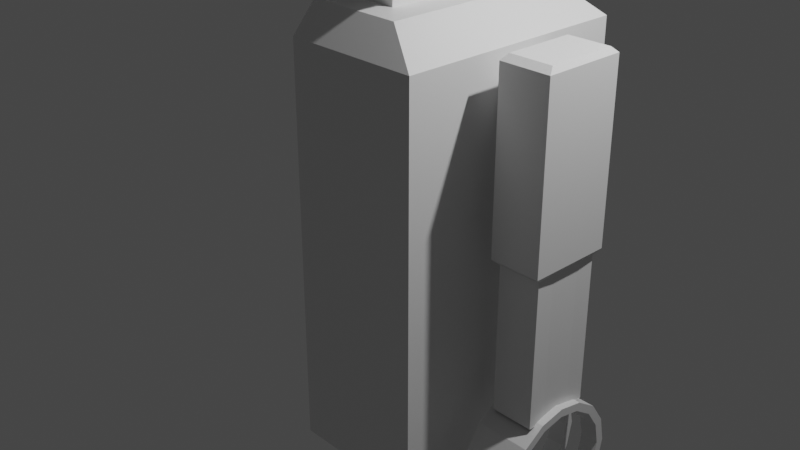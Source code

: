 # Source: Robot1_Eyes_Ears.blend  (saved by Blender 3.0.42; exported with 4.5.12 LTS)
import bpy
from mathutils import Matrix  # noqa: F401  (used for matrix-valued properties, if any)

bpy.ops.wm.read_factory_settings(use_empty=True)
scene = bpy.context.scene
scene.name = 'Scene'

# ---- collections
col_collection = bpy.data.collections.new('Collection'); scene.collection.children.link(col_collection)

# ---- materials (node trees are filled in below, after node groups)
mat_material = bpy.data.materials.new('Material')
mat_material.alpha_threshold = 0.0
mat_material.use_transparent_shadow = False
mat_material.line_color = (0.0, 0.0, 0.0, 1.0)

# ---- material node trees
mat_material.use_nodes = True; mat_material.node_tree.nodes.clear()
_N = mat_material.node_tree.nodes; _L = mat_material.node_tree.links
n0 = _N.new('ShaderNodeOutputMaterial'); n0.name = 'Material Output'; n0.location = (300, 300)
n1 = _N.new('ShaderNodeBsdfPrincipled'); n1.name = 'Principled BSDF'; n1.location = (10, 300)
n1.distribution = 'GGX'
n1.subsurface_method = 'RANDOM_WALK_SKIN'
n1.inputs[2].default_value = 0.4
n1.inputs[3].default_value = 1.45
n1.inputs[27].default_value = (0.0, 0.0, 0.0, 1.0)
n1.inputs[28].default_value = 1.0
_L.new(n1.outputs[0], n0.inputs[0])
n0.is_active_output = True

# ---- world
world_world = bpy.data.worlds.new('World'); scene.world = world_world
world_world.use_nodes = True; world_world.node_tree.nodes.clear()
_N = world_world.node_tree.nodes; _L = world_world.node_tree.links
n0 = _N.new('ShaderNodeOutputWorld'); n0.name = 'World Output'; n0.location = (300, 300)
n1 = _N.new('ShaderNodeBackground'); n1.name = 'Background'; n1.location = (10, 300)
n1.inputs[0].default_value = (0.05088, 0.05088, 0.05088, 1.0)
_L.new(n1.outputs[0], n0.inputs[0])
n0.is_active_output = True
world_world.color = (0.05088, 0.05088, 0.05088)
world_world.use_sun_shadow = False
world_world.sun_shadow_jitter_overblur = 0.0

# ---- cameras
cam_camera = bpy.data.cameras.new('Camera')
cam_camera.clip_end = 100.0
cam_camera.ortho_scale = 7.314

# ---- lights
light_light = bpy.data.lights.new('Light', 'POINT')
light_light.transmission_factor = 0.0
light_light.energy = 1000.0
light_light.shadow_soft_size = 0.1
light_light.shadow_maximum_resolution = 0.006
light_light.use_absolute_resolution = True

# ---- meshes
me_cube = bpy.data.meshes.new('Cube')
me_cube.from_pydata([(1.442, -1.0, -1.991), (1.0, 1.0, -1.991), (1.0, -1.249, 1.0), (1.0, -1.249, -1.0), (1.0, 1.238, -1.0), (1.0, 1.238, 1.0), (1.442, 1.0, 1.0), (1.442, 1.0, -1.0), (1.442, -1.0, 1.0), (1.442, -1.0, -1.0), (1.442, -1.249, 1.0), (1.442, -1.249, -1.0), (1.442, 1.238, 1.0), (1.442, 1.238, -1.0), (1.0, -1.249, 2.162), (1.0, 1.238, 2.162), (1.442, 1.0, 2.162), (1.442, -1.0, 2.162), (1.442, -1.249, 2.162), (1.442, 1.238, 2.162), (1.0, -1.0, -1.991), (1.442, 1.0, -1.991), (1.0, -1.249, -1.991), (1.0, 1.238, -1.991), (1.442, -1.249, -1.991), (1.442, 1.238, -1.991), (1.0, -1.249, 1.452), (1.0, -1.249, 1.839), (1.0, 1.238, 1.452), (1.0, 1.238, 1.839), (1.442, -1.249, 1.839), (1.442, -1.249, 1.452), (1.442, -1.0, 1.452), (1.442, -1.0, 1.839), (1.442, 1.0, 1.839), (1.442, 1.0, 1.452), (1.442, 1.238, 1.452), (1.442, 1.238, 1.839), (1.442, 0.6, 1.0), (1.442, 0.2, 1.0), (1.442, -0.2, 1.0), (1.442, -0.6, 1.0), (1.442, -0.6, -1.0), (1.442, -0.2, -1.0), (1.442, 0.2, -1.0), (1.442, 0.6, -1.0), (1.442, 0.6409, 2.162), (1.442, 0.2, 2.162), (1.442, -0.2, 2.162), (1.442, -0.7182, 2.162), (1.136, -0.7618, -1.991), (1.136, 0.7945, -1.991), (1.442, -0.6, -1.991), (1.442, -0.2, -1.991), (1.442, 0.2, -1.991), (1.442, 0.6, -1.991), (1.442, 0.6, 1.452), (1.442, 0.2, 1.399), (1.442, -0.2, 1.399), (1.442, -0.6, 1.452), (1.442, 0.6, 1.839), (1.442, 0.2, 1.885), (1.442, -0.2, 1.885), (1.442, -0.6, 1.839), (1.654, 0.2, 1.399), (1.654, -0.2, 1.399), (1.654, 0.2, 1.885), (1.654, -0.2, 1.885), (1.654, 0.2, 2.161), (1.654, -0.2, 2.161), (1.654, 0.2, 0.3426), (1.654, -0.2, 0.3426), (2.186, 0.2, 0.3426), (2.186, -0.2, 0.3426), (1.654, 0.4297, 1.452), (1.654, 0.4297, 1.839), (2.186, 0.4297, 1.452), (2.186, 0.4297, 1.839), (1.654, 0.4297, 2.161), (2.186, 0.4297, 2.161), (1.654, 0.4297, 0.3426), (2.186, 0.4297, 0.3426), (1.654, -0.4494, 1.452), (1.654, -0.4494, 1.839), (2.186, -0.4494, 1.452), (2.186, -0.4494, 1.839), (2.186, -0.4494, 2.161), (1.654, -0.4494, 2.161), (1.654, -0.4494, 0.3426), (2.186, -0.4494, 0.3426), (1.695, 0.1676, 2.218), (1.695, 0.3608, 2.218), (1.695, -0.1687, 2.218), (2.145, 0.1676, 2.218), (2.145, -0.1687, 2.218), (2.145, 0.3608, 2.218), (2.145, -0.3784, 2.218), (1.695, -0.3784, 2.218), (2.131, 0.167, 0.2783), (2.144, 0.3595, 0.2783), (1.696, 0.167, 0.2783), (1.696, -0.1681, 0.2783), (2.131, -0.1681, 0.2783), (1.696, 0.3595, 0.2783), (1.696, -0.377, 0.2783), (2.144, -0.377, 0.2783), (2.131, 0.167, -1.264), (2.144, 0.3595, -1.264), (1.696, 0.167, -1.264), (1.696, -0.1681, -1.264), (2.131, -0.1681, -1.264), (1.696, 0.3595, -1.264), (1.696, -0.377, -1.264), (2.144, -0.377, -1.264), (2.21, 0.7, -1.89), (2.21, 0.6467, -1.622), (2.21, 0.495, -1.395), (2.21, 0.2679, -1.243), (2.21, -3.06e-08, -1.19), (2.21, -0.2679, -1.243), (2.21, -0.495, -1.395), (2.21, -0.6467, -1.622), (2.21, -0.7, -1.89), (2.21, -0.6467, -2.158), (2.21, -0.495, -2.385), (2.21, 0.495, -2.385), (2.21, 0.6467, -2.158), (1.635, 0.7, -1.89), (1.635, 0.6467, -1.622), (1.635, 0.495, -1.395), (1.635, 0.2679, -1.243), (1.635, -3.06e-08, -1.19), (1.635, -0.2679, -1.243), (1.635, -0.495, -1.395), (1.635, -0.6467, -1.622), (1.635, -0.7, -1.89), (1.635, -0.6467, -2.158), (1.635, -0.495, -2.385), (1.635, 0.495, -2.385), (1.635, 0.6467, -2.158), (1.635, 0.6125, -1.89), (1.635, 0.5659, -1.656), (1.635, 0.4331, -1.457), (1.635, 0.2344, -1.324), (1.635, -2.724e-08, -1.278), (1.635, -0.2344, -1.324), (1.635, -0.4331, -1.457), (1.635, -0.5659, -1.656), (1.635, -0.6125, -1.89), (1.635, -0.5659, -2.124), (1.635, -0.4331, -2.323), (1.635, 0.4331, -2.323), (1.635, 0.5659, -2.124), (2.21, 0.6125, -1.89), (2.21, 0.5659, -1.656), (2.21, 0.4331, -1.457), (2.21, 0.2344, -1.324), (2.21, -2.724e-08, -1.278), (2.21, -0.2344, -1.324), (2.21, -0.4331, -1.457), (2.21, -0.5659, -1.656), (2.21, -0.6125, -1.89), (2.21, -0.5659, -2.124), (2.21, -0.4331, -2.323), (2.21, 0.4331, -2.323), (2.21, 0.5659, -2.124), (2.018, -0.6467, -1.622), (1.826, -0.6467, -1.622), (1.826, -0.7, -1.89), (2.018, -0.7, -1.89), (2.018, 0.7, -1.89), (1.826, 0.7, -1.89), (1.826, 0.6467, -1.622), (2.018, 0.6467, -1.622), (2.018, 0.6467, -2.158), (1.826, 0.6467, -2.158), (1.826, -0.6467, -2.158), (2.018, -0.6467, -2.158), (1.826, 0.495, -1.395), (2.018, 0.495, -1.395), (1.826, -0.495, -2.385), (2.018, -0.495, -2.385), (1.826, 0.2679, -1.243), (2.018, 0.2679, -1.243), (1.826, -3.06e-08, -1.19), (2.018, -3.06e-08, -1.19), (1.826, -0.2679, -1.243), (2.018, -0.2679, -1.243), (1.826, -0.495, -1.395), (2.018, -0.495, -1.395), (1.826, 0.495, -2.385), (2.018, 0.495, -2.385), (1.826, -0.4331, -1.457), (2.018, -0.4331, -1.457), (1.826, -0.2344, -1.324), (2.018, -0.2344, -1.324), (1.826, -2.724e-08, -1.278), (2.018, -2.724e-08, -1.278), (1.826, 0.2344, -1.324), (2.018, 0.2344, -1.324), (1.826, 0.4331, -1.457), (2.018, 0.4331, -1.457), (1.826, 0.5659, -1.656), (2.018, 0.5659, -1.656), (1.826, 0.6125, -1.89), (2.018, 0.6125, -1.89), (1.826, 0.5659, -2.124), (2.018, 0.5659, -2.124), (1.826, 0.4331, -2.323), (2.018, 0.4331, -2.323), (1.826, -0.4331, -2.323), (2.018, -0.4331, -2.323), (1.826, -0.5659, -2.124), (2.018, -0.5659, -2.124), (1.826, -0.6125, -1.89), (2.018, -0.6125, -1.89), (1.826, -0.5659, -1.656), (2.018, -0.5659, -1.656), (0.4033, -0.7618, -4.733), (0.4033, -0.7618, -1.991), (0.4033, 0.7945, -4.733), (0.4033, 0.7945, -1.991), (1.136, -0.7618, -4.733), (1.136, 0.7945, -4.733), (0.3333, -1.249, 1.0), (0.3333, -1.249, -1.0), (0.3333, 1.238, -1.0), (0.3333, 1.238, 1.0), (0.3333, -1.249, 2.162), (0.3333, 1.238, 2.162), (0.3333, 1.0, -1.991), (0.3333, -1.0, -1.991), (0.3333, -1.249, -1.991), (0.3333, 1.238, -1.991), (0.3333, 1.238, 1.452), (0.3333, 1.238, 1.839), (0.3333, -1.249, 1.452), (0.3333, -1.249, 1.839), (0.4033, 0.201, -4.733), (0.4033, -0.1994, -4.733), (0.4033, -0.1994, -1.991), (0.4033, 0.201, -1.991), (1.136, -0.1994, -4.733), (1.136, 0.201, -4.733), (1.136, 0.201, -1.991), (1.136, -0.1994, -1.991), (0.3565, -0.1994, -4.733), (0.3565, 0.201, -4.733), (0.3565, -0.7618, -4.733), (0.2838, -0.7618, -4.811), (0.2838, 0.7945, -4.811), (0.2838, -0.1994, -4.811), (0.2838, 0.201, -4.811), (0.2838, -0.7618, -5.546), (0.3565, -1.515, -4.733), (1.24, -1.515, -4.733), (0.3565, -0.1994, -5.619), (0.2838, -0.1994, -5.546), (1.24, -1.655, -4.811), (0.3565, -1.655, -4.811), (0.3565, -1.909, -5.546), (1.24, -1.909, -5.546), (1.24, 1.023, -4.811), (0.3565, 1.023, -4.811), (1.24, 1.288, -5.546), (0.3565, 1.288, -5.546), (1.24, 0.7945, -5.619), (1.24, 1.025, -5.619), (1.24, -0.7618, -5.619), (1.24, -1.515, -5.619), (1.0, 1.0, 2.452), (0.3565, -0.7618, -5.619), (0.3565, 0.7945, -5.619), (1.24, 0.201, -5.619), (0.3565, 0.201, -5.619), (1.24, -0.1994, -5.619), (0.3565, -1.515, -5.619), (0.3565, -1.654, -5.619), (1.24, -1.654, -5.619), (0.3565, 1.025, -5.619), (1.24, 0.201, -4.733), (1.24, 0.7945, -4.733), (1.24, -0.7618, -4.733), (1.24, -0.1994, -4.733), (0.3565, 0.7945, -4.733), (1.307, -0.7618, -4.811), (1.307, 0.7945, -5.546), (1.307, 1.288, -5.546), (1.307, 0.201, -4.811), (1.307, 0.7945, -4.811), (1.307, -0.7618, -5.546), (1.307, -1.515, -5.546), (1.307, -0.1994, -4.811), (1.307, 0.201, -5.546), (1.307, -0.1994, -5.546), (1.307, -1.515, -4.811), (1.307, -1.655, -4.811), (1.307, -1.909, -5.546), (1.307, 1.023, -4.811), (1.0, -1.0, 2.452), (1.0, 0.2, 2.452), (0.2838, -1.515, -5.546), (0.2838, 0.7945, -5.546), (0.2838, 0.201, -5.546), (0.2838, -1.515, -4.811), (0.2838, -1.909, -5.546), (0.2838, -1.655, -4.811), (0.2838, 1.023, -4.811), (0.2838, 1.288, -5.546), (1.307, 1.024, -5.546), (1.307, -1.654, -5.546), (1.0, 0.6409, 2.452), (0.2838, 1.024, -5.546), (0.2838, -1.654, -5.546), (1.0, -0.7182, 2.452), (1.0, -0.2, 2.452), (0.0, -0.6809, -1.991), (0.0, -1.249, 1.0), (0.0, -1.249, -1.0), (0.0, 1.238, -1.0), (0.0, 1.238, 1.0), (0.0, -1.249, 2.162), (0.0, 1.238, 2.162), (0.0, 1.0, -1.991), (0.0, -1.0, -1.991), (0.0, -1.249, -1.991), (0.0, 1.238, -1.991), (0.0, 1.238, 1.452), (0.0, 1.238, 1.839), (0.0, -1.249, 1.452), (0.0, -1.249, 1.839), (0.0, 0.6972, -1.991), (0.0, 0.2005, -1.991), (0.0, -0.1997, -1.991), (0.3333, -1.0, 2.452), (0.3333, 1.0, 2.452), (0.3333, 0.6409, 2.452), (0.3333, -0.7182, 2.452), (0.0, -1.0, 2.452), (0.0, 1.0, 2.452), (0.0, 0.6409, 2.452), (0.0, -0.7182, 2.452), (0.6819, 1.238, 2.162), (0.6819, -1.249, 2.162), (0.6819, 0.6409, 2.452), (0.6819, 0.2, 2.452), (0.6819, -0.2, 2.452), (0.6819, -0.7182, 2.452), (0.6819, -1.0, 2.452), (0.6819, 1.0, 2.452), (2.186, -0.2, 1.452), (2.186, 0.2, 1.452), (2.186, -0.2, 1.839), (2.186, 0.2, 1.839), (1.672, -0.2, 2.161), (1.672, 0.2, 2.161), (2.186, -0.2, 2.161), (2.186, 0.2, 2.161), (2.144, -0.1681, -1.264), (1.714, -0.1681, -1.264), (1.714, 0.167, -1.264), (2.144, 0.167, -1.264), (0.3333, 0.6409, 2.452), (0.3333, -0.7182, 2.452), (0.0, 0.6409, 2.875), (0.3333, 0.6409, 2.875), (0.0, -0.7182, 2.875), (0.3333, -0.7182, 2.875), (0.6819, 0.6409, 2.875), (0.6819, -0.7182, 2.875), (0.6819, 0.2, 2.875), (0.6819, -0.2, 2.875), (0.0, 0.2, 2.875), (0.0, -0.2, 2.875), (0.0, 0.9021, 2.875), (0.3333, 0.9021, 2.875), (0.0, -0.901, 2.875), (0.3333, -0.901, 2.875), (0.9953, 0.9021, 2.875), (0.9953, -0.901, 2.875), (0.9953, 0.2, 2.875), (0.9953, -0.2, 2.875), (0.0, 0.2, 2.875), (0.0, -0.2, 2.875), (-3.35e-08, 0.9021, 3.169), (0.3333, 0.9021, 3.169), (-3.35e-08, -0.901, 3.169), (0.5162, -0.901, 3.169), (0.9953, 0.9021, 3.169), (0.9953, -0.901, 3.169), (0.9953, 0.2, 3.169), (0.9953, -0.2, 3.169), (0.3333, 0.9021, 3.717), (-6.643e-08, 0.9021, 3.717), (-3.35e-08, 0.2, 3.169), (-3.35e-08, -0.2, 3.169), (-5.428e-08, 0.9021, 3.515), (0.3333, 0.9021, 3.515), (-5.428e-08, -0.901, 3.515), (0.5162, -0.901, 3.515), (0.9953, 0.9021, 3.515), (0.9953, -0.901, 3.515), (0.9953, 0.2, 3.515), (0.9953, -0.2, 3.515), (0.3333, 0.9021, 4.54), (-1.158e-07, 0.9021, 4.54), (-5.428e-08, 0.2, 3.515), (-5.428e-08, -0.2, 3.515), (-6.643e-08, -0.901, 3.717), (0.268, -0.901, 3.717), (0.9953, 0.9021, 3.717), (0.9953, -0.901, 3.717), (0.9953, 0.2, 3.717), (0.9953, -0.2, 3.717), (0.3333, 0.9021, 5.076), (-1.158e-07, 0.9021, 5.076), (-6.643e-08, 0.2, 3.717), (-6.643e-08, -0.2, 3.717), (-1.158e-07, -0.901, 4.54), (0.9953, 0.9021, 4.54), (0.9953, -0.901, 4.54), (0.9953, 0.2, 4.54), (0.9953, -0.2, 4.54), (0.5162, -0.9729, 3.169), (-3.35e-08, -0.9729, 3.169), (-1.158e-07, 0.2, 4.54), (-1.158e-07, -0.2, 4.54), (-1.158e-07, -0.901, 5.076), (0.268, -0.901, 5.076), (0.9953, 0.9021, 5.076), (0.9953, -0.901, 5.076), (0.9953, 0.2, 5.076), (0.9953, -0.2, 5.076), (0.3333, 0.2, 5.076), (0.3333, -0.2, 5.076), (-1.158e-07, 0.2, 5.076), (-1.158e-07, -0.2, 5.076), (-5.428e-08, -0.9729, 3.515), (0.5162, -0.9729, 3.515), (-6.643e-08, -1.214, 3.717), (1.09, 0.4915, 4.17), (1.09, 0.4542, 4.358), (1.09, 0.348, 4.516), (1.09, 0.1891, 4.623), (1.09, 0.001542, 4.66), (1.09, -0.186, 4.623), (1.09, -0.3449, 4.516), (1.09, -0.4512, 4.358), (1.09, -0.4885, 4.17), (1.09, -0.4512, 3.982), (1.09, -0.3449, 3.824), (1.09, -0.186, 3.717), (1.09, 0.001542, 3.68), (1.09, 0.1891, 3.717), (1.09, 0.348, 3.824), (1.09, 0.4542, 3.982), (0.57, -0.9628, 4.73), (0.4667, -0.9628, 4.709), (0.3791, -0.9628, 4.651), (0.3206, -0.9628, 4.563), (0.3, -0.9628, 4.46), (0.3206, -0.9628, 4.357), (0.3791, -0.9628, 4.269), (0.4667, -0.9628, 4.211), (0.57, -0.9628, 4.19), (0.6733, -0.9628, 4.211), (0.7609, -0.9628, 4.269), (0.8194, -0.9628, 4.357), (0.84, -0.9628, 4.46), (0.8194, -0.9628, 4.563), (0.7609, -0.9628, 4.651), (0.6733, -0.9628, 4.709), (1.262, 0.3853, 4.17), (1.262, 0.3561, 4.317), (1.262, 0.2729, 4.441), (1.262, 0.1484, 4.525), (1.262, 0.001542, 4.554), (1.262, -0.1453, 4.525), (1.262, -0.2698, 4.441), (1.262, -0.353, 4.317), (1.262, -0.3822, 4.17), (1.262, -0.353, 4.023), (1.262, -0.2698, 3.899), (1.262, -0.1453, 3.815), (1.262, 0.001542, 3.786), (1.262, 0.1484, 3.815), (1.262, 0.2729, 3.899), (1.262, 0.3561, 4.023), (1.262, 0.1934, 4.371), (1.262, 0.001542, 4.39), (1.262, -0.1903, 4.371), (1.262, 0.2092, 4.17), (1.262, 0.001542, 4.17), (1.262, -0.2061, 4.17), (1.262, 0.1934, 3.969), (1.262, 0.001542, 3.95), (1.262, -0.1903, 3.969), (1.09, 0.2584, 3.925), (1.09, 0.2828, 4.17), (1.09, 0.2584, 4.415), (1.09, 0.001542, 3.905), (1.09, 0.001542, 4.17), (1.09, 0.001542, 4.435), (1.09, -0.2554, 3.925), (1.09, -0.2797, 4.17), (1.09, -0.2554, 4.415), (0.57, -0.9001, 4.73), (0.4667, -0.9001, 4.709), (0.3791, -0.9001, 4.651), (0.3206, -0.9001, 4.563), (0.3, -0.9001, 4.46), (0.3206, -0.9001, 4.357), (0.3791, -0.9001, 4.269), (0.4667, -0.9001, 4.211), (0.57, -0.9001, 4.19), (0.6733, -0.9001, 4.211), (0.7609, -0.9001, 4.269), (0.8194, -0.9001, 4.357), (0.84, -0.9001, 4.46), (0.8194, -0.9001, 4.563), (0.7609, -0.9001, 4.651), (0.6733, -0.9001, 4.709), (0.4284, -0.9628, 4.595), (0.415, -0.9628, 4.46), (0.4284, -0.9628, 4.325), (0.57, -0.9628, 4.606), (0.57, -0.9628, 4.46), (0.57, -0.9628, 4.314), (0.7116, -0.9628, 4.595), (0.725, -0.9628, 4.46), (0.7116, -0.9628, 4.325), (0.9953, 4.47e-08, 3.717), (0.9953, 1.043e-07, 4.54), (0.9953, 1.043e-07, 5.076), (0.9953, -0.2, 4.659), (0.9953, 0.2, 4.659), (0.9953, 1.043e-07, 4.659)], [(394, 382), (383, 395), (394, 406), (398, 386), (384, 394), (394, 395), (395, 386), (406, 416), (396, 406), (406, 407), (407, 398), (407, 395), (408, 418), (416, 425), (393, 416), (416, 417), (417, 408), (417, 407), (436, 426), (405, 425), (425, 426), (425, 435), (426, 418), (426, 417)], [(27, 30, 18, 14), (237, 27, 14, 343, 228), (37, 29, 15, 19), (226, 227, 5, 4), (30, 33, 17, 18), (4, 13, 25, 23), (42, 41, 8, 9), (9, 8, 10, 11), (6, 7, 13, 12), (34, 37, 19, 16), (4, 5, 12, 13), (2, 3, 11, 10), (42, 9, 0, 52), (226, 4, 23, 233), (60, 34, 16, 46), (219, 50, 20, 231), (22, 20, 0, 24), (231, 20, 22, 232), (51, 1, 21, 55), (1, 23, 25, 21), (13, 7, 21, 25), (9, 11, 24, 0), (11, 3, 22, 24), (38, 6, 35, 56), (56, 35, 34, 60), (6, 12, 36, 35), (35, 36, 37, 34), (10, 8, 32, 31), (31, 32, 33, 30), (12, 5, 28, 36), (36, 28, 29, 37), (224, 2, 26, 236), (236, 26, 27, 237), (2, 10, 31, 26), (26, 31, 30, 27), (32, 59, 63, 33), (59, 58, 62, 63), (62, 58, 65, 67), (57, 56, 60, 61), (8, 41, 59, 32), (41, 40, 58, 59), (40, 39, 57, 58), (39, 38, 56, 57), (20, 50, 52, 0), (230, 1, 51, 221), (33, 63, 49, 17), (63, 62, 48, 49), (62, 61, 47, 48), (61, 60, 46, 47), (48, 47, 300, 315), (14, 18, 299), (343, 14, 299, 348), (47, 46, 311, 300), (7, 45, 55, 21), (45, 44, 54, 55), (44, 43, 53, 54), (43, 42, 52, 53), (7, 6, 38, 45), (45, 38, 39, 44), (44, 39, 40, 43), (43, 40, 41, 42), (61, 62, 67, 66), (57, 61, 66, 64), (58, 57, 64, 65), (70, 64, 74, 80), (79, 78, 91, 95), (69, 87, 97, 92), (80, 81, 99, 103), (66, 67, 69, 68), (73, 89, 105, 102), (65, 64, 70, 71), (66, 68, 78, 75), (74, 75, 77, 76), (77, 75, 78, 79), (74, 76, 81, 80), (64, 66, 75, 74), (83, 82, 84, 85), (84, 82, 88, 89), (83, 85, 86, 87), (67, 65, 82, 83), (71, 70, 100, 101), (69, 67, 83, 87), (65, 71, 88, 82), (94, 92, 97, 96), (90, 92, 94, 93), (90, 93, 95, 91), (87, 86, 96, 97), (78, 68, 90, 91), (68, 69, 92, 90), (99, 98, 106, 107), (98, 102, 110, 106), (88, 71, 101, 104), (89, 88, 104, 105), (70, 80, 103, 100), (81, 72, 98, 99), (72, 73, 102, 98), (109, 108, 106, 110), (106, 108, 111, 107), (109, 110, 113, 112), (105, 104, 112, 113), (101, 100, 108, 109), (102, 105, 113, 110), (104, 101, 109, 112), (103, 99, 107, 111), (100, 103, 111, 108), (168, 167, 134, 135), (172, 171, 127, 128), (171, 175, 139, 127), (176, 168, 135, 136), (178, 172, 128, 129), (180, 176, 136, 137), (182, 178, 129, 130), (184, 182, 130, 131), (186, 184, 131, 132), (188, 186, 132, 133), (167, 188, 133, 134), (175, 190, 138, 139), (134, 133, 146, 147), (139, 138, 151, 152), (135, 134, 147, 148), (128, 127, 140, 141), (127, 139, 152, 140), (136, 135, 148, 149), (129, 128, 141, 142), (137, 136, 149, 150), (130, 129, 142, 143), (131, 130, 143, 144), (132, 131, 144, 145), (133, 132, 145, 146), (114, 115, 154, 153), (126, 114, 153, 165), (122, 123, 162, 161), (115, 116, 155, 154), (123, 124, 163, 162), (116, 117, 156, 155), (117, 118, 157, 156), (118, 119, 158, 157), (119, 120, 159, 158), (120, 121, 160, 159), (125, 126, 165, 164), (121, 122, 161, 160), (205, 153, 154, 203), (202, 200, 142, 141), (200, 198, 143, 142), (198, 196, 144, 143), (196, 194, 145, 144), (194, 192, 146, 145), (192, 216, 147, 146), (216, 214, 148, 147), (214, 212, 149, 148), (212, 210, 150, 149), (208, 206, 152, 151), (206, 204, 140, 152), (126, 125, 191, 174), (202, 172, 173, 203), (121, 120, 189, 166), (166, 189, 188, 167), (120, 119, 187, 189), (189, 187, 186, 188), (119, 118, 185, 187), (187, 185, 184, 186), (118, 117, 183, 185), (185, 183, 182, 184), (117, 116, 179, 183), (183, 179, 178, 182), (124, 123, 177, 181), (202, 204, 171, 172), (116, 115, 173, 179), (179, 173, 172, 178), (123, 122, 169, 177), (204, 206, 175, 171), (114, 126, 174, 170), (175, 206, 208, 190), (115, 114, 170, 173), (203, 173, 170, 205), (122, 121, 166, 169), (205, 170, 174, 207), (165, 153, 205, 207), (174, 191, 209, 207), (164, 165, 207, 209), (166, 167, 216, 217), (162, 163, 211, 213), (166, 217, 215, 169), (161, 162, 213, 215), (169, 215, 213, 177), (160, 161, 215, 217), (167, 168, 214, 216), (159, 160, 217, 193), (193, 217, 216, 192), (158, 159, 193, 195), (195, 193, 192, 194), (157, 158, 195, 197), (197, 195, 194, 196), (156, 157, 197, 199), (199, 197, 196, 198), (155, 156, 199, 201), (201, 199, 198, 200), (154, 155, 201, 203), (203, 201, 200, 202), (140, 204, 202, 141), (168, 176, 212, 214), (125, 164, 209, 191), (177, 213, 211, 181), (190, 208, 151, 138), (181, 211, 163, 124), (176, 180, 210, 212), (137, 150, 210, 180), (238, 241, 221, 220), (220, 221, 51, 223), (242, 245, 50, 222), (222, 50, 219, 218), (19, 15, 270), (321, 228, 334, 338), (342, 229, 335, 349), (46, 16, 270, 311), (323, 230, 221, 331), (329, 236, 237, 330), (317, 224, 236, 329), (28, 234, 235, 29), (5, 227, 234, 28), (1, 230, 233, 23), (324, 231, 232, 325), (316, 219, 231, 324), (29, 235, 229, 342, 15), (16, 19, 270), (229, 322, 339, 335), (18, 17, 299), (319, 226, 233, 326), (319, 320, 227, 226), (330, 237, 228, 321), (3, 225, 232, 22), (3, 2, 224, 225), (223, 51, 244, 243), (243, 244, 245, 242), (218, 219, 240, 239), (239, 240, 241, 238), (332, 241, 240, 333), (53, 245, 244, 54), (54, 244, 51, 55), (52, 50, 245, 53), (220, 263, 284), (222, 255, 282), (243, 242, 283, 280), (218, 239, 246, 248), (254, 218, 248), (242, 222, 282, 283), (239, 238, 247, 246), (222, 218, 254, 255), (255, 254, 259, 258), (258, 259, 260, 261), (238, 220, 284, 247), (263, 262, 264, 265), (275, 268, 271, 256, 274, 272, 266, 273), (271, 268, 269, 276), (276, 269, 278, 277), (266, 272, 279, 267), (261, 260, 277, 278), (265, 264, 267, 279), (223, 243, 280, 281), (261, 278, 297), (267, 264, 287), (258, 261, 297, 296), (262, 281, 298), (255, 258, 296), (264, 262, 298, 287), (281, 280, 288, 289), (283, 282, 285, 292), (286, 293, 273, 266), (289, 288, 293, 286), (281, 289, 298), (280, 283, 292, 288), (292, 285, 290, 294), (288, 292, 294, 293), (287, 309, 267), (289, 286, 309, 298), (290, 285, 295, 291), (285, 282, 255, 295), (291, 295, 296, 310), (295, 255, 296), (290, 291, 269, 268), (294, 290, 268, 275), (291, 310, 278, 269), (293, 294, 275, 273), (260, 259, 306, 305), (277, 260, 305), (259, 254, 306), (284, 263, 307), (263, 265, 308, 307), (265, 279, 308), (248, 249, 304, 254), (252, 250, 302, 303), (247, 284, 250, 252), (248, 246, 251, 249), (246, 247, 252, 251), (249, 251, 257, 253), (251, 252, 303, 257), (253, 257, 256, 271), (304, 301, 313, 306), (249, 253, 301, 304), (254, 304, 306), (302, 250, 307, 312), (250, 284, 307), (301, 253, 271, 276), (303, 302, 272, 274), (305, 313, 277), (257, 303, 274, 256), (302, 312, 279, 272), (267, 309, 286, 266), (298, 309, 287), (310, 296, 297), (278, 310, 297), (312, 307, 308), (279, 312, 308), (306, 313, 305), (277, 313, 301, 276), (281, 262, 223), (220, 223, 262, 263), (219, 316, 333, 240), (241, 332, 331, 221), (225, 224, 317, 318), (225, 318, 325, 232), (235, 328, 322, 229), (230, 323, 326, 233), (227, 320, 327, 234), (234, 327, 328, 235), (17, 49, 314, 299), (49, 48, 315, 314), (15, 342, 349, 270), (228, 343, 348, 334), (345, 344, 368, 370), (346, 345, 370, 371), (347, 346, 371, 369), (341, 337, 367, 366), (350, 84, 89, 73), (351, 353, 352, 350), (353, 357, 356, 352), (356, 94, 96, 86), (67, 354, 355, 66), (67, 83, 87, 354), (350, 73, 72, 351), (87, 97, 92, 354), (72, 81, 76, 351), (351, 76, 77, 353), (353, 77, 79, 357), (355, 78, 75, 66), (356, 86, 85, 352), (352, 85, 84, 350), (355, 90, 91, 78), (354, 92, 90, 355), (79, 95, 93, 357), (357, 93, 94, 356), (360, 111, 107, 361), (358, 113, 112, 359), (360, 361, 358, 359), (245, 50, 219, 240), (244, 245, 240, 241), (51, 244, 241, 221), (338, 334, 363, 341), (270, 349, 344, 311), (344, 336, 365, 368), (336, 340, 364, 365), (337, 347, 369, 367), (334, 348, 347, 363), (299, 314, 347, 348), (314, 315, 346, 347), (315, 300, 345, 346), (300, 311, 344, 345), (367, 369, 379, 377), (369, 371, 381, 379), (373, 366, 376, 383), (368, 365, 375, 378), (364, 372, 382, 374), (371, 370, 380, 381), (339, 340, 362, 335), (335, 362, 344, 349), (381, 380, 390, 391), (376, 377, 387, 386), (380, 378, 388, 390), (375, 374, 384, 385), (365, 364, 374, 375), (372, 373, 383, 382), (370, 368, 378, 380), (366, 367, 377, 376), (388, 385, 397, 400), (391, 390, 402, 403), (390, 388, 400, 402), (378, 375, 385, 388), (379, 381, 391, 389), (377, 379, 389, 387), (401, 403, 413, 411), (400, 397, 392, 410), (403, 402, 412, 531, 413), (398, 399, 409, 408), (389, 391, 403, 401), (387, 389, 401, 399), (385, 384, 396, 397), (409, 411, 420, 418), (411, 413, 422, 420), (410, 392, 404, 419), (531, 412, 421, 532), (399, 401, 411, 409), (397, 396, 393, 392), (402, 400, 410, 412), (404, 405, 415, 414), (418, 420, 430, 428), (420, 422, 534, 432, 430), (419, 404, 414, 429), (392, 393, 405, 404), (412, 410, 419, 421), (409, 418, 439), (414, 433, 431, 429), (433, 434, 432, 533, 431), (434, 428, 430, 432), (415, 435, 433, 414), (435, 436, 434, 433), (436, 427, 428, 434), (421, 419, 429, 431, 535), (418, 428, 427), (536, 535, 431, 533), (424, 423, 438, 437), (399, 398, 437, 438), (387, 399, 438, 423), (386, 387, 423, 424), (408, 409, 439), (446, 445, 477, 478), (454, 453, 485, 486), (447, 446, 478, 479), (455, 454, 486, 487), (448, 447, 479, 480), (441, 440, 472, 473), (440, 455, 487, 472), (449, 448, 480, 481), (442, 441, 473, 474), (450, 449, 481, 482), (443, 442, 474, 475), (451, 450, 482, 483), (444, 443, 475, 476), (452, 451, 483, 484), (445, 444, 476, 477), (453, 452, 484, 485), (474, 473, 488, 475), (473, 472, 491, 488), (472, 487, 494, 491), (487, 486, 485, 494), (475, 488, 489, 476), (488, 491, 492, 489), (491, 494, 495, 492), (494, 485, 484, 495), (476, 489, 490, 477), (489, 492, 493, 490), (492, 495, 496, 493), (495, 484, 483, 496), (477, 490, 479, 478), (490, 493, 480, 479), (493, 496, 481, 480), (496, 483, 482, 481), (455, 497, 453, 454), (497, 500, 452, 453), (500, 503, 451, 452), (503, 449, 450, 451), (440, 498, 497, 455), (498, 501, 500, 497), (501, 504, 503, 500), (504, 448, 449, 503), (441, 499, 498, 440), (499, 502, 501, 498), (502, 505, 504, 501), (505, 447, 448, 504), (442, 443, 499, 441), (443, 444, 502, 499), (444, 445, 505, 502), (445, 446, 447, 505), (464, 463, 513, 514), (457, 456, 506, 507), (456, 471, 521, 506), (465, 464, 514, 515), (458, 457, 507, 508), (466, 465, 515, 516), (459, 458, 508, 509), (467, 466, 516, 517), (460, 459, 509, 510), (468, 467, 517, 518), (461, 460, 510, 511), (469, 468, 518, 519), (462, 461, 511, 512), (470, 469, 519, 520), (463, 462, 512, 513), (471, 470, 520, 521), (459, 522, 457, 458), (522, 525, 456, 457), (525, 528, 471, 456), (528, 469, 470, 471), (460, 523, 522, 459), (523, 526, 525, 522), (526, 529, 528, 525), (529, 468, 469, 528), (461, 524, 523, 460), (524, 527, 526, 523), (527, 530, 529, 526), (530, 467, 468, 529), (462, 463, 524, 461), (463, 464, 527, 524), (464, 465, 530, 527), (465, 466, 467, 530), (534, 536, 533, 432), (413, 531, 532, 422), (422, 532, 536, 534), (532, 421, 535, 536), (534, 445, 444, 536), (536, 444, 443, 535)])
_uv = me_cube.uv_layers.new(name='UVMap')
_uv.uv.foreach_set('vector', [0.625, 0.75, 0.625, 0.75, 0.625, 0.75, 0.625, 0.75, 0.625, 0.8333, 0.625, 0.75, 0.625, 0.75, 0.625, 0.7831, 0.625, 0.8333, 0.625, 0.5, 0.625, 0.5, 0.625, 0.5, 0.625, 0.5, 0.375, 0.4167, 0.625, 0.4167, 0.625, 0.5, 0.375, 0.5, 0.625, 0.75, 0.625, 0.75, 0.625, 0.75, 0.625, 0.75, 0.375, 0.5, 0.375, 0.5, 0.375, 0.5, 0.375, 0.5, 0.375, 0.7, 0.625, 0.7, 0.625, 0.75, 0.375, 0.75, 0.375, 0.75, 0.625, 0.75, 0.625, 0.75, 0.375, 0.75, 0.625, 0.5, 0.375, 0.5, 0.375, 0.5, 0.625, 0.5, 0.625, 0.5, 0.625, 0.5, 0.625, 0.5, 0.625, 0.5, 0.375, 0.5, 0.625, 0.5, 0.625, 0.5, 0.375, 0.5, 0.625, 0.75, 0.375, 0.75, 0.375, 0.75, 0.625, 0.75, 0.375, 0.7, 0.375, 0.75, 0.375, 0.75, 0.375, 0.7, 0.375, 0.4167, 0.375, 0.5, 0.375, 0.5, 0.375, 0.4167, 0.625, 0.55, 0.625, 0.5, 0.625, 0.5, 0.625, 0.5449, 0.2917, 0.7, 0.375, 0.7, 0.375, 0.75, 0.2917, 0.75, 0.375, 0.75, 0.375, 0.75, 0.375, 0.75, 0.375, 0.75, 0.2917, 0.75, 0.375, 0.75, 0.375, 0.75, 0.2917, 0.75, 0.375, 0.55, 0.375, 0.5, 0.375, 0.5, 0.375, 0.55, 0.375, 0.5, 0.375, 0.5, 0.375, 0.5, 0.375, 0.5, 0.375, 0.5, 0.375, 0.5, 0.375, 0.5, 0.375, 0.5, 0.375, 0.75, 0.375, 0.75, 0.375, 0.75, 0.375, 0.75, 0.375, 0.75, 0.375, 0.75, 0.375, 0.75, 0.375, 0.75, 0.625, 0.55, 0.625, 0.5, 0.625, 0.5, 0.625, 0.55, 0.625, 0.55, 0.625, 0.5, 0.625, 0.5, 0.625, 0.55, 0.625, 0.5, 0.625, 0.5, 0.625, 0.5, 0.625, 0.5, 0.625, 0.5, 0.625, 0.5, 0.625, 0.5, 0.625, 0.5, 0.625, 0.75, 0.625, 0.75, 0.625, 0.75, 0.625, 0.75, 0.625, 0.75, 0.625, 0.75, 0.625, 0.75, 0.625, 0.75, 0.625, 0.5, 0.625, 0.5, 0.625, 0.5, 0.625, 0.5, 0.625, 0.5, 0.625, 0.5, 0.625, 0.5, 0.625, 0.5, 0.625, 0.8333, 0.625, 0.75, 0.625, 0.75, 0.625, 0.8333, 0.625, 0.8333, 0.625, 0.75, 0.625, 0.75, 0.625, 0.8333, 0.625, 0.75, 0.625, 0.75, 0.625, 0.75, 0.625, 0.75, 0.625, 0.75, 0.625, 0.75, 0.625, 0.75, 0.625, 0.75, 0.625, 0.75, 0.625, 0.7, 0.625, 0.7, 0.625, 0.75, 0.625, 0.7, 0.625, 0.65, 0.625, 0.65, 0.625, 0.7, 0.625, 0.65, 0.625, 0.65, 0.625, 0.65, 0.625, 0.65, 0.625, 0.6, 0.625, 0.55, 0.625, 0.55, 0.625, 0.6, 0.625, 0.75, 0.625, 0.7, 0.625, 0.7, 0.625, 0.75, 0.625, 0.7, 0.625, 0.65, 0.625, 0.65, 0.625, 0.7, 0.625, 0.65, 0.625, 0.6, 0.625, 0.6, 0.625, 0.65, 0.625, 0.6, 0.625, 0.55, 0.625, 0.55, 0.625, 0.6, 0.375, 0.75, 0.375, 0.7, 0.375, 0.7, 0.375, 0.75, 0.2917, 0.5, 0.375, 0.5, 0.375, 0.55, 0.2917, 0.55, 0.625, 0.75, 0.625, 0.7, 0.625, 0.7148, 0.625, 0.75, 0.625, 0.7, 0.625, 0.65, 0.625, 0.65, 0.625, 0.7148, 0.625, 0.65, 0.625, 0.6, 0.625, 0.6, 0.625, 0.65, 0.625, 0.6, 0.625, 0.55, 0.625, 0.5449, 0.625, 0.6, 0.625, 0.65, 0.625, 0.6, 0.625, 0.6, 0.625, 0.65, 0.625, 0.75, 0.625, 0.75, 0.625, 0.75, 0.625, 0.7831, 0.625, 0.75, 0.625, 0.75, 0.625, 0.7831, 0.625, 0.6, 0.625, 0.5449, 0.625, 0.5449, 0.625, 0.6, 0.375, 0.5, 0.375, 0.55, 0.375, 0.55, 0.375, 0.5, 0.375, 0.55, 0.375, 0.6, 0.375, 0.6, 0.375, 0.55, 0.375, 0.6, 0.375, 0.65, 0.375, 0.65, 0.375, 0.6, 0.375, 0.65, 0.375, 0.7, 0.375, 0.7, 0.375, 0.65, 0.375, 0.5, 0.625, 0.5, 0.625, 0.55, 0.375, 0.55, 0.375, 0.55, 0.625, 0.55, 0.625, 0.6, 0.375, 0.6, 0.375, 0.6, 0.625, 0.6, 0.625, 0.65, 0.375, 0.65, 0.375, 0.65, 0.625, 0.65, 0.625, 0.7, 0.375, 0.7, 0.625, 0.6, 0.625, 0.65, 0.625, 0.65, 0.625, 0.6, 0.625, 0.6, 0.625, 0.6, 0.625, 0.6, 0.625, 0.6, 0.625, 0.65, 0.625, 0.6, 0.625, 0.6, 0.625, 0.65, 0.625, 0.6, 0.625, 0.6, 0.625, 0.6, 0.625, 0.6, 0.625, 0.6, 0.625, 0.6, 0.625, 0.6, 0.625, 0.6, 0.625, 0.65, 0.625, 0.65, 0.625, 0.65, 0.625, 0.65, 0.625, 0.6, 0.625, 0.6, 0.625, 0.6, 0.625, 0.6, 0.625, 0.6, 0.625, 0.65, 0.625, 0.65, 0.625, 0.6, 0.625, 0.65, 0.625, 0.65, 0.625, 0.65, 0.625, 0.65, 0.625, 0.65, 0.625, 0.6, 0.625, 0.6, 0.625, 0.65, 0.625, 0.6, 0.625, 0.6, 0.625, 0.6, 0.625, 0.6, 0.625, 0.6, 0.625, 0.6, 0.625, 0.6, 0.625, 0.6, 0.625, 0.6, 0.625, 0.6, 0.625, 0.6, 0.625, 0.6, 0.625, 0.6, 0.625, 0.6, 0.625, 0.6, 0.625, 0.6, 0.625, 0.6, 0.625, 0.6, 0.625, 0.6, 0.625, 0.6, 0.625, 0.65, 0.625, 0.65, 0.625, 0.65, 0.625, 0.65, 0.625, 0.65, 0.625, 0.65, 0.625, 0.65, 0.625, 0.65, 0.625, 0.65, 0.625, 0.65, 0.625, 0.65, 0.625, 0.65, 0.625, 0.65, 0.625, 0.65, 0.625, 0.65, 0.625, 0.65, 0.625, 0.65, 0.625, 0.6, 0.625, 0.6, 0.625, 0.65, 0.625, 0.65, 0.625, 0.65, 0.625, 0.65, 0.625, 0.65, 0.625, 0.65, 0.625, 0.65, 0.625, 0.65, 0.625, 0.65, 0.625, 0.65, 0.625, 0.65, 0.625, 0.65, 0.625, 0.65, 0.625, 0.6, 0.625, 0.65, 0.625, 0.65, 0.625, 0.6, 0.625, 0.6, 0.625, 0.6, 0.625, 0.6, 0.625, 0.6, 0.625, 0.65, 0.625, 0.65, 0.625, 0.65, 0.625, 0.65, 0.625, 0.6, 0.625, 0.6, 0.625, 0.6, 0.625, 0.6, 0.625, 0.6, 0.625, 0.65, 0.625, 0.65, 0.625, 0.6, 0.625, 0.6, 0.625, 0.6, 0.625, 0.6, 0.625, 0.6, 0.625, 0.6, 0.625, 0.65, 0.625, 0.65, 0.625, 0.6, 0.625, 0.65, 0.625, 0.65, 0.625, 0.65, 0.625, 0.65, 0.625, 0.65, 0.625, 0.65, 0.625, 0.65, 0.625, 0.65, 0.625, 0.6, 0.625, 0.6, 0.625, 0.6, 0.625, 0.6, 0.625, 0.6, 0.625, 0.6, 0.625, 0.6, 0.625, 0.6, 0.625, 0.6, 0.625, 0.65, 0.625, 0.65, 0.625, 0.6, 0.625, 0.65, 0.625, 0.6, 0.625, 0.6, 0.625, 0.65, 0.625, 0.6, 0.625, 0.6, 0.625, 0.6, 0.625, 0.6, 0.625, 0.65, 0.625, 0.65, 0.625, 0.65, 0.625, 0.65, 0.625, 0.65, 0.625, 0.65, 0.625, 0.65, 0.625, 0.65, 0.625, 0.65, 0.625, 0.6, 0.625, 0.6, 0.625, 0.65, 0.625, 0.65, 0.625, 0.65, 0.625, 0.65, 0.625, 0.65, 0.625, 0.65, 0.625, 0.65, 0.625, 0.65, 0.625, 0.65, 0.625, 0.6, 0.625, 0.6, 0.625, 0.6, 0.625, 0.6, 0.625, 0.6, 0.625, 0.6, 0.625, 0.6, 0.625, 0.6, 0.0, 0.0, 0.0, 0.0, 0.0, 0.0, 0.0, 0.0, 0.0, 0.0, 0.0, 0.0, 0.0, 0.0, 0.0, 0.0, 0.0, 0.0, 0.0, 0.0, 0.0, 0.0, 0.0, 0.0, 0.0, 0.0, 0.0, 0.0, 0.0, 0.0, 0.0, 0.0, 0.0, 0.0, 0.0, 0.0, 0.0, 0.0, 0.0, 0.0, 0.0, 0.0, 0.0, 0.0, 0.0, 0.0, 0.0, 0.0, 0.0, 0.0, 0.0, 0.0, 0.0, 0.0, 0.0, 0.0, 0.0, 0.0, 0.0, 0.0, 0.0, 0.0, 0.0, 0.0, 0.0, 0.0, 0.0, 0.0, 0.0, 0.0, 0.0, 0.0, 0.0, 0.0, 0.0, 0.0, 0.0, 0.0, 0.0, 0.0, 0.0, 0.0, 0.0, 0.0, 0.0, 0.0, 0.0, 0.0, 0.0, 0.0, 0.0, 0.0, 0.0, 0.0, 0.0, 0.0, 0.0, 0.0, 0.0, 0.0, 0.0, 0.0, 0.0, 0.0, 0.0, 0.0, 0.0, 0.0, 0.0, 0.0, 0.0, 0.0, 0.0, 0.0, 0.0, 0.0, 0.0, 0.0, 0.0, 0.0, 0.0, 0.0, 0.0, 0.0, 0.0, 0.0, 0.0, 0.0, 0.0, 0.0, 0.0, 0.0, 0.0, 0.0, 0.0, 0.0, 0.0, 0.0, 0.0, 0.0, 0.0, 0.0, 0.0, 0.0, 0.0, 0.0, 0.0, 0.0, 0.0, 0.0, 0.0, 0.0, 0.0, 0.0, 0.0, 0.0, 0.0, 0.0, 0.0, 0.0, 0.0, 0.0, 0.0, 0.0, 0.0, 0.0, 0.0, 0.0, 0.0, 0.0, 0.0, 0.0, 0.0, 0.0, 0.0, 0.0, 0.0, 0.0, 0.0, 0.0, 0.0, 0.0, 0.0, 0.0, 0.0, 0.0, 0.0, 0.0, 0.0, 0.0, 0.0, 0.0, 0.0, 0.0, 0.0, 0.0, 0.0, 0.0, 0.0, 0.0, 0.0, 0.0, 0.0, 0.0, 0.0, 0.0, 0.0, 0.0, 0.0, 0.0, 0.0, 0.0, 0.0, 0.0, 0.0, 0.0, 0.0, 0.0, 0.0, 0.0, 0.0, 0.0, 0.0, 0.0, 0.0, 0.0, 0.0, 0.0, 0.0, 0.0, 0.0, 0.0, 0.0, 0.0, 0.0, 0.0, 0.0, 0.0, 0.0, 0.0, 0.0, 0.0, 0.0, 0.0, 0.0, 0.0, 0.0, 0.0, 0.0, 0.0, 0.0, 0.0, 0.0, 0.0, 0.0, 0.0, 0.0, 0.0, 0.0, 0.0, 0.0, 0.0, 0.0, 0.0, 0.0, 0.0, 0.0, 0.0, 0.0, 0.0, 0.0, 0.0, 0.0, 0.0, 0.0, 0.0, 0.0, 0.0, 0.0, 0.0, 0.0, 0.0, 0.0, 0.0, 0.0, 0.0, 0.0, 0.0, 0.0, 0.0, 0.0, 0.0, 0.0, 0.0, 0.0, 0.0, 0.0, 0.0, 0.0, 0.0, 0.0, 0.0, 0.0, 0.0, 0.0, 0.0, 0.0, 0.0, 0.0, 0.0, 0.0, 0.0, 0.0, 0.0, 0.0, 0.0, 0.0, 0.0, 0.0, 0.0, 0.0, 0.0, 0.0, 0.0, 0.0, 0.0, 0.0, 0.0, 0.0, 0.0, 0.0, 0.0, 0.0, 0.0, 0.0, 0.0, 0.0, 0.0, 0.0, 0.0, 0.0, 0.0, 0.0, 0.0, 0.0, 0.0, 0.0, 0.0, 0.0, 0.0, 0.0, 0.0, 0.0, 0.0, 0.0, 0.0, 0.0, 0.0, 0.0, 0.0, 0.0, 0.0, 0.0, 0.0, 0.0, 0.0, 0.0, 0.0, 0.0, 0.0, 0.0, 0.0, 0.0, 0.0, 0.0, 0.0, 0.0, 0.0, 0.0, 0.0, 0.0, 0.0, 0.0, 0.0, 0.0, 0.0, 0.0, 0.0, 0.0, 0.0, 0.0, 0.0, 0.0, 0.0, 0.0, 0.0, 0.0, 0.0, 0.0, 0.0, 0.0, 0.0, 0.0, 0.0, 0.0, 0.0, 0.0, 0.0, 0.0, 0.0, 0.0, 0.0, 0.0, 0.0, 0.0, 0.0, 0.0, 0.0, 0.0, 0.0, 0.0, 0.0, 0.0, 0.0, 0.0, 0.0, 0.0, 0.0, 0.0, 0.0, 0.0, 0.0, 0.0, 0.0, 0.0, 0.0, 0.0, 0.0, 0.0, 0.0, 0.0, 0.0, 0.0, 0.0, 0.0, 0.0, 0.0, 0.0, 0.0, 0.0, 0.0, 0.0, 0.0, 0.0, 0.0, 0.0, 0.0, 0.0, 0.0, 0.0, 0.0, 0.0, 0.0, 0.0, 0.0, 0.0, 0.0, 0.0, 0.0, 0.0, 0.0, 0.0, 0.0, 0.0, 0.0, 0.0, 0.0, 0.0, 0.0, 0.0, 0.0, 0.0, 0.0, 0.0, 0.0, 0.0, 0.0, 0.0, 0.0, 0.0, 0.0, 0.0, 0.0, 0.0, 0.0, 0.0, 0.0, 0.0, 0.0, 0.0, 0.0, 0.0, 0.0, 0.0, 0.0, 0.0, 0.0, 0.0, 0.0, 0.0, 0.0, 0.0, 0.0, 0.0, 0.0, 0.0, 0.0, 0.0, 0.0, 0.0, 0.0, 0.0, 0.0, 0.0, 0.0, 0.0, 0.0, 0.0, 0.0, 0.0, 0.0, 0.0, 0.0, 0.0, 0.0, 0.0, 0.0, 0.0, 0.0, 0.0, 0.0, 0.0, 0.0, 0.0, 0.0, 0.0, 0.0, 0.0, 0.0, 0.0, 0.0, 0.0, 0.0, 0.0, 0.0, 0.0, 0.0, 0.0, 0.0, 0.0, 0.0, 0.0, 0.0, 0.0, 0.0, 0.0, 0.0, 0.0, 0.0, 0.0, 0.0, 0.0, 0.0, 0.0, 0.0, 0.0, 0.0, 0.0, 0.0, 0.0, 0.0, 0.0, 0.0, 0.0, 0.0, 0.0, 0.0, 0.0, 0.0, 0.0, 0.0, 0.0, 0.0, 0.0, 0.0, 0.0, 0.0, 0.0, 0.0, 0.0, 0.0, 0.0, 0.0, 0.0, 0.0, 0.0, 0.0, 0.0, 0.0, 0.0, 0.0, 0.0, 0.0, 0.0, 0.0, 0.0, 0.0, 0.0, 0.0, 0.0, 0.0, 0.0, 0.0, 0.0, 0.0, 0.0, 0.0, 0.0, 0.0, 0.0, 0.0, 0.0, 0.0, 0.0, 0.0, 0.0, 0.0, 0.0, 0.0, 0.0, 0.0, 0.0, 0.0, 0.0, 0.0, 0.0, 0.0, 0.0, 0.0, 0.0, 0.0, 0.0, 0.0, 0.0, 0.0, 0.0, 0.0, 0.0, 0.0, 0.0, 0.0, 0.0, 0.0, 0.0, 0.0, 0.0, 0.0, 0.0, 0.0, 0.0, 0.0, 0.0, 0.0, 0.0, 0.0, 0.0, 0.0, 0.0, 0.0, 0.0, 0.0, 0.0, 0.0, 0.0, 0.0, 0.0, 0.0, 0.0, 0.0, 0.0, 0.0, 0.0, 0.0, 0.0, 0.0, 0.0, 0.0, 0.0, 0.0, 0.0, 0.0, 0.0, 0.0, 0.0, 0.0, 0.0, 0.0, 0.0, 0.0, 0.0, 0.0, 0.0, 0.0, 0.0, 0.0, 0.0, 0.0, 0.0, 0.0, 0.0, 0.0, 0.0, 0.0, 0.0, 0.0, 0.0, 0.0, 0.0, 0.0, 0.0, 0.0, 0.0, 0.0, 0.0, 0.0, 0.0, 0.0, 0.0, 0.0, 0.0, 0.0, 0.0, 0.0, 0.0, 0.0, 0.0, 0.0, 0.0, 0.0, 0.0, 0.0, 0.0, 0.0, 0.0, 0.0, 0.0, 0.0, 0.0, 0.0, 0.0, 0.0, 0.0, 0.0, 0.0, 0.0, 0.0, 0.0, 0.0, 0.0, 0.0, 0.0, 0.0, 0.0, 0.0, 0.0, 0.0, 0.0, 0.0, 0.0, 0.0, 0.0, 0.0, 0.0, 0.0, 0.0, 0.0, 0.0, 0.0, 0.0, 0.0, 0.0, 0.0, 0.0, 0.0, 0.0, 0.0, 0.0, 0.0, 0.0, 0.0, 0.0, 0.0, 0.0, 0.0, 0.0, 0.0, 0.0, 0.0, 0.0, 0.0, 0.0, 0.0, 0.0, 0.0, 0.0, 0.0, 0.375, 0.1667, 0.625, 0.1667, 0.625, 0.25, 0.375, 0.25, 0.375, 0.25, 0.625, 0.25, 0.625, 0.5, 0.375, 0.5, 0.375, 0.6667, 0.625, 0.6667, 0.625, 0.75, 0.375, 0.75, 0.375, 0.75, 0.625, 0.75, 0.625, 1.0, 0.375, 1.0, 0.625, 0.5, 0.625, 0.5, 0.625, 0.5, 0.625, 0.875, 0.625, 0.8333, 0.625, 0.8333, 0.625, 0.875, 0.625, 0.4669, 0.625, 0.4167, 0.625, 0.4167, 0.625, 0.4669, 0.625, 0.5449, 0.625, 0.5, 0.625, 0.5, 0.625, 0.5449, 0.25, 0.5, 0.2917, 0.5, 0.2917, 0.55, 0.25, 0.55, 0.625, 0.875, 0.625, 0.8333, 0.625, 0.8333, 0.625, 0.875, 0.625, 0.875, 0.625, 0.8333, 0.625, 0.8333, 0.625, 0.875, 0.625, 0.5, 0.625, 0.4167, 0.625, 0.4167, 0.625, 0.5, 0.625, 0.5, 0.625, 0.4167, 0.625, 0.4167, 0.625, 0.5, 0.375, 0.5, 0.2917, 0.5, 0.2917, 0.5, 0.375, 0.5, 0.25, 0.75, 0.2917, 0.75, 0.2917, 0.75, 0.25, 0.75, 0.25, 0.7, 0.2917, 0.7, 0.2917, 0.75, 0.25, 0.75, 0.625, 0.5, 0.625, 0.4167, 0.625, 0.4167, 0.625, 0.4669, 0.625, 0.5, 0.625, 0.5, 0.625, 0.5, 0.625, 0.5, 0.625, 0.4167, 0.625, 0.375, 0.625, 0.375, 0.625, 0.4167, 0.625, 0.75, 0.625, 0.75, 0.625, 0.75, 0.375, 0.375, 0.375, 0.4167, 0.375, 0.4167, 0.375, 0.375, 0.375, 0.375, 0.625, 0.375, 0.625, 0.4167, 0.375, 0.4167, 0.625, 0.875, 0.625, 0.8333, 0.625, 0.8333, 0.625, 0.875, 0.375, 0.75, 0.375, 0.8333, 0.375, 0.8333, 0.375, 0.75, 0.375, 0.75, 0.625, 0.75, 0.625, 0.8333, 0.375, 0.8333, 0.375, 0.5, 0.625, 0.5, 0.625, 0.5833, 0.375, 0.5833, 0.375, 0.5833, 0.625, 0.5833, 0.625, 0.6667, 0.375, 0.6667, 0.375, 0.0, 0.625, 0.0, 0.625, 0.08333, 0.375, 0.08333, 0.375, 0.08333, 0.625, 0.08333, 0.625, 0.1667, 0.375, 0.1667, 0.4167, 0.3833, 0.625, 0.1667, 0.625, 0.08333, 0.4167, 0.3667, 0.375, 0.65, 0.625, 0.6667, 0.625, 0.5833, 0.375, 0.6, 0.375, 0.6, 0.625, 0.5833, 0.625, 0.5, 0.375, 0.55, 0.375, 0.7, 0.375, 0.7, 0.625, 0.6667, 0.375, 0.65, 0.375, 0.25, 0.375, 0.25, 0.375, 0.25, 0.375, 0.75, 0.375, 0.75, 0.375, 0.75, 0.375, 0.5833, 0.375, 0.6667, 0.375, 0.6667, 0.375, 0.5833, 0.375, 0.0, 0.375, 0.08333, 0.375, 0.08333, 0.375, 0.0, 0.375, 1.0, 0.375, 1.0, 0.375, 1.0, 0.375, 0.6667, 0.375, 0.75, 0.375, 0.75, 0.375, 0.6667, 0.375, 0.08333, 0.375, 0.1667, 0.375, 0.1667, 0.375, 0.08333, 0.375, 0.75, 0.375, 1.0, 0.375, 1.0, 0.375, 0.75, 0.375, 0.75, 0.375, 1.0, 0.375, 1.0, 0.375, 0.75, 0.375, 0.75, 0.375, 1.0, 0.375, 1.0, 0.375, 0.75, 0.375, 0.1667, 0.375, 0.25, 0.375, 0.25, 0.375, 0.1667, 0.375, 0.25, 0.375, 0.5, 0.375, 0.5, 0.375, 0.25, 0.375, 0.6667, 0.375, 0.75, 0.125, 0.75, 0.125, 0.6667, 0.125, 0.5833, 0.125, 0.5, 0.375, 0.5, 0.375, 0.5833, 0.125, 0.75, 0.375, 0.75, 0.375, 0.75, 0.125, 0.75, 0.125, 0.75, 0.375, 0.75, 0.375, 0.75, 0.125, 0.75, 0.375, 0.5, 0.125, 0.5, 0.125, 0.5, 0.375, 0.5, 0.375, 0.75, 0.375, 1.0, 0.375, 1.0, 0.375, 0.75, 0.375, 0.25, 0.375, 0.5, 0.375, 0.5, 0.375, 0.25, 0.375, 0.5, 0.375, 0.5833, 0.375, 0.5833, 0.375, 0.5, 0.375, 0.75, 0.375, 0.75, 0.375, 0.75, 0.375, 0.5, 0.375, 0.5, 0.375, 0.5, 0.375, 0.75, 0.375, 0.75, 0.375, 0.75, 0.375, 0.75, 0.375, 0.5, 0.375, 0.5, 0.375, 0.5, 0.375, 0.75, 0.375, 0.75, 0.375, 0.75, 0.375, 0.5, 0.375, 0.5, 0.375, 0.5, 0.375, 0.5, 0.375, 0.5, 0.375, 0.5833, 0.375, 0.5833, 0.375, 0.5, 0.375, 0.6667, 0.375, 0.75, 0.375, 0.75, 0.375, 0.6667, 0.375, 0.5, 0.375, 0.5833, 0.375, 0.5833, 0.375, 0.5, 0.375, 0.5, 0.375, 0.5833, 0.375, 0.5833, 0.375, 0.5, 0.375, 0.5, 0.375, 0.5, 0.375, 0.5, 0.375, 0.5833, 0.375, 0.6667, 0.375, 0.6667, 0.375, 0.5833, 0.375, 0.6667, 0.375, 0.75, 0.375, 0.75, 0.375, 0.6667, 0.375, 0.5833, 0.375, 0.6667, 0.375, 0.6667, 0.375, 0.5833, 0.375, 0.5, 0.375, 0.5, 0.375, 0.5, 0.375, 0.5, 0.375, 0.5, 0.375, 0.5, 0.375, 0.5, 0.375, 0.75, 0.375, 0.75, 0.375, 0.75, 0.375, 0.75, 0.375, 0.75, 0.375, 0.75, 0.375, 0.75, 0.375, 0.75, 0.375, 0.75, 0.375, 0.75, 0.375, 0.75, 0.375, 0.75, 0.375, 0.75, 0.375, 0.75, 0.375, 0.75, 0.375, 0.75, 0.375, 0.75, 0.375, 0.75, 0.375, 0.75, 0.375, 0.6667, 0.375, 0.75, 0.375, 0.75, 0.375, 0.6667, 0.375, 0.75, 0.375, 0.75, 0.375, 0.75, 0.375, 0.75, 0.375, 0.5833, 0.375, 0.6667, 0.375, 0.6667, 0.375, 0.5833, 0.375, 1.0, 0.375, 1.0, 0.375, 1.0, 0.375, 1.0, 0.375, 1.0, 0.375, 1.0, 0.375, 1.0, 0.375, 1.0, 0.375, 1.0, 0.375, 1.0, 0.375, 0.25, 0.375, 0.25, 0.375, 0.25, 0.375, 0.25, 0.375, 0.25, 0.375, 0.25, 0.375, 0.25, 0.375, 0.25, 0.375, 0.25, 0.375, 0.25, 0.375, 0.0, 0.375, 0.0, 0.375, 0.0, 0.375, 0.0, 0.375, 0.1667, 0.375, 0.25, 0.375, 0.25, 0.375, 0.1667, 0.375, 0.1667, 0.375, 0.25, 0.375, 0.25, 0.375, 0.1667, 0.375, 0.0, 0.375, 0.08333, 0.375, 0.08333, 0.375, 0.0, 0.375, 0.08333, 0.375, 0.1667, 0.375, 0.1667, 0.375, 0.08333, 0.375, 0.0, 0.375, 0.08333, 0.375, 0.08333, 0.375, 0.0, 0.375, 0.08333, 0.375, 0.1667, 0.375, 0.1667, 0.375, 0.08333, 0.375, 0.0, 0.375, 0.08333, 0.375, 0.08333, 0.375, 0.0, 0.375, 0.0, 0.375, 0.0, 0.375, 0.0, 0.375, 0.0, 0.375, 0.0, 0.375, 0.0, 0.375, 0.0, 0.375, 0.0, 0.375, 0.0, 0.375, 0.0, 0.375, 0.0, 0.375, 0.25, 0.375, 0.25, 0.375, 0.25, 0.375, 0.25, 0.375, 0.25, 0.375, 0.25, 0.375, 0.25, 0.375, 0.0, 0.375, 0.0, 0.375, 0.0, 0.375, 0.0, 0.375, 0.1667, 0.375, 0.25, 0.375, 0.25, 0.375, 0.1667, 0.375, 0.0, 0.375, 0.0, 0.375, 0.0, 0.375, 0.08333, 0.375, 0.1667, 0.375, 0.1667, 0.375, 0.08333, 0.375, 0.25, 0.375, 0.25, 0.375, 0.25, 0.375, 0.25, 0.375, 0.5, 0.375, 0.5, 0.375, 0.5, 0.375, 0.5, 0.375, 0.5, 0.375, 0.5, 0.375, 0.5, 0.375, 0.75, 0.375, 0.75, 0.375, 0.75, 0.375, 0.75, 0.375, 0.75, 0.375, 0.75, 0.375, 0.25, 0.375, 0.25, 0.375, 0.25, 0.375, 0.25, 0.375, 0.25, 0.375, 0.25, 0.375, 0.0, 0.375, 0.0, 0.375, 0.0, 0.375, 0.0, 0.375, 0.0, 0.375, 0.0, 0.375, 0.0, 0.375, 0.5, 0.375, 0.5, 0.375, 0.5, 0.375, 0.25, 0.375, 0.5, 0.375, 0.5, 0.375, 0.25, 0.625, 0.0, 0.4167, 0.35, 0.4167, 0.3667, 0.625, 0.08333, 0.625, 0.1667, 0.4167, 0.3833, 0.25, 0.55, 0.2917, 0.55, 0.375, 0.8333, 0.625, 0.8333, 0.625, 0.875, 0.375, 0.875, 0.375, 0.8333, 0.375, 0.875, 0.375, 0.875, 0.375, 0.8333, 0.625, 0.4167, 0.625, 0.375, 0.625, 0.375, 0.625, 0.4167, 0.2917, 0.5, 0.25, 0.5, 0.25, 0.5, 0.2917, 0.5, 0.625, 0.4167, 0.625, 0.375, 0.625, 0.375, 0.625, 0.4167, 0.625, 0.4167, 0.625, 0.375, 0.625, 0.375, 0.625, 0.4167, 0.625, 0.75, 0.625, 0.7148, 0.625, 0.7148, 0.625, 0.75, 0.625, 0.7148, 0.625, 0.65, 0.625, 0.65, 0.625, 0.7148, 0.625, 0.5, 0.625, 0.4669, 0.625, 0.4669, 0.625, 0.5, 0.625, 0.8333, 0.625, 0.7831, 0.625, 0.7831, 0.625, 0.8333, 0.8286, 0.6, 0.8286, 0.5449, 0.8286, 0.5449, 0.6581, 0.6, 0.8286, 0.65, 0.8286, 0.6, 0.6581, 0.6, 0.6581, 0.65, 0.8286, 0.7148, 0.8286, 0.65, 0.6581, 0.65, 0.6581, 0.7148, 0.75, 0.7148, 0.7083, 0.7148, 0.7083, 0.7148, 0.75, 0.7148, 0.625, 0.1, 0.625, 0.1, 0.625, 0.1, 0.625, 0.1, 0.625, 0.15, 0.625, 0.15, 0.625, 0.1, 0.625, 0.1, 0.625, 0.15, 0.625, 0.15, 0.625, 0.1, 0.625, 0.1, 0.625, 0.1, 0.625, 0.1, 0.625, 0.1, 0.625, 0.1, 0.625, 0.1, 0.625, 0.1, 0.625, 0.15, 0.625, 0.15, 0.625, 0.1, 0.625, 0.1, 0.625, 0.1, 0.625, 0.1, 0.625, 0.1, 0.625, 0.1, 0.625, 0.15, 0.625, 0.15, 0.625, 0.1, 0.625, 0.1, 0.625, 0.1, 0.625, 0.1, 0.625, 0.15, 0.625, 0.15, 0.625, 0.15, 0.625, 0.15, 0.625, 0.15, 0.625, 0.15, 0.625, 0.15, 0.625, 0.15, 0.625, 0.15, 0.625, 0.15, 0.625, 0.15, 0.625, 0.15, 0.625, 0.15, 0.625, 0.15, 0.625, 0.15, 0.625, 0.15, 0.625, 0.1, 0.625, 0.1, 0.625, 0.1, 0.625, 0.1, 0.625, 0.1, 0.625, 0.1, 0.625, 0.1, 0.625, 0.1, 0.625, 0.15, 0.625, 0.15, 0.625, 0.15, 0.625, 0.15, 0.625, 0.1, 0.625, 0.1, 0.625, 0.15, 0.625, 0.15, 0.625, 0.15, 0.625, 0.15, 0.625, 0.15, 0.625, 0.15, 0.625, 0.15, 0.625, 0.15, 0.625, 0.1, 0.625, 0.1, 0.625, 0.15, 0.625, 0.15, 0.625, 0.15, 0.625, 0.15, 0.625, 0.1, 0.625, 0.1, 0.625, 0.1, 0.625, 0.1, 0.625, 0.15, 0.625, 0.15, 0.625, 0.1, 0.625, 0.1, 0.125, 0.65, 0.125, 0.7, 0.2083, 0.7, 0.2083, 0.65, 0.125, 0.6, 0.125, 0.65, 0.2083, 0.65, 0.2083, 0.6, 0.125, 0.55, 0.125, 0.6, 0.2083, 0.6, 0.2083, 0.55, 0.625, 0.875, 0.625, 0.8333, 0.0, 0.0, 0.0, 0.0, 0.625, 0.5, 0.625, 0.4669, 0.0, 0.0, 0.625, 0.5449, 0.6581, 0.5449, 0.7083, 0.5449, 0.7083, 0.5449, 0.6581, 0.5449, 0.7083, 0.5449, 0.75, 0.5449, 0.75, 0.5449, 0.7083, 0.5449, 0.7083, 0.7148, 0.6581, 0.7148, 0.6581, 0.7148, 0.7083, 0.7148, 0.625, 0.8333, 0.625, 0.7831, 0.0, 0.0, 0.0, 0.0, 0.625, 0.75, 0.625, 0.7148, 0.0, 0.0, 0.625, 0.7831, 0.625, 0.7148, 0.625, 0.65, 0.8286, 0.65, 0.8286, 0.7148, 0.625, 0.65, 0.625, 0.6, 0.8286, 0.6, 0.8286, 0.65, 0.625, 0.6, 0.625, 0.5449, 0.8286, 0.5449, 0.8286, 0.6, 0.7083, 0.7148, 0.6581, 0.7148, 0.6581, 0.7148, 0.7083, 0.7148, 0.6581, 0.7148, 0.6581, 0.65, 0.6581, 0.65, 0.6581, 0.7148, 0.0, 0.0, 0.0, 0.0, 0.0, 0.0, 0.0, 0.0, 0.6581, 0.5449, 0.7083, 0.5449, 0.7083, 0.5449, 0.6581, 0.5449, 0.0, 0.0, 0.0, 0.0, 0.0, 0.0, 0.0, 0.0, 0.6581, 0.65, 0.6581, 0.6, 0.6581, 0.6, 0.6581, 0.65, 0.625, 0.375, 0.0, 0.0, 0.0, 0.0, 0.625, 0.4167, 0.625, 0.4167, 0.0, 0.0, 0.0, 0.0, 0.625, 0.2964, 0.6581, 0.65, 0.6581, 0.6, 0.6581, 0.6, 0.6581, 0.65, 0.75, 0.7148, 0.7083, 0.7148, 0.7083, 0.7148, 0.75, 0.7148, 0.6581, 0.6, 0.8286, 0.5449, 0.8286, 0.5449, 0.6581, 0.6, 0.7083, 0.5449, 0.75, 0.5449, 0.75, 0.5449, 0.7083, 0.5449, 0.7083, 0.5449, 0.75, 0.5449, 0.75, 0.5449, 0.7083, 0.5449, 0.0, 0.0, 0.0, 0.0, 0.0, 0.0, 0.0, 0.0, 0.6581, 0.6, 0.8286, 0.5449, 0.8286, 0.5449, 0.6581, 0.6, 0.75, 0.7148, 0.7083, 0.7148, 0.7083, 0.7148, 0.75, 0.7148, 0.6581, 0.5449, 0.7083, 0.5449, 0.7083, 0.5449, 0.6581, 0.5449, 0.6581, 0.65, 0.6581, 0.6, 0.6581, 0.6, 0.6581, 0.65, 0.6581, 0.6, 0.8286, 0.5449, 0.8286, 0.5449, 0.6581, 0.6, 0.6581, 0.5449, 0.7083, 0.5449, 0.7083, 0.5449, 0.6581, 0.5449, 0.6581, 0.7148, 0.6581, 0.65, 0.6581, 0.65, 0.6581, 0.7148, 0.7083, 0.7148, 0.6581, 0.7148, 0.6581, 0.7148, 0.7083, 0.7148, 0.6581, 0.7148, 0.6581, 0.65, 0.6581, 0.65, 0.6581, 0.7148, 0.6581, 0.5449, 0.7083, 0.5449, 0.7083, 0.5449, 0.6581, 0.5449, 0.6581, 0.65, 0.6581, 0.6, 0.6581, 0.6, 0.6581, 0.625, 0.6581, 0.65, 0.75, 0.7148, 0.7083, 0.7148, 0.7083, 0.7148, 0.75, 0.7148, 0.6581, 0.7148, 0.6581, 0.65, 0.6581, 0.65, 0.6581, 0.7148, 0.7083, 0.7148, 0.6581, 0.7148, 0.6581, 0.7148, 0.7083, 0.7148, 0.7083, 0.5449, 0.75, 0.5449, 0.75, 0.5449, 0.7083, 0.5449, 0.7083, 0.7148, 0.6581, 0.7148, 0.6581, 0.7148, 0.7083, 0.7148, 0.6581, 0.7148, 0.6581, 0.65, 0.6581, 0.65, 0.6581, 0.7148, 0.6581, 0.5449, 0.7083, 0.5449, 0.7083, 0.5449, 0.6581, 0.5449, 0.6581, 0.625, 0.6581, 0.6, 0.6581, 0.6, 0.6581, 0.625, 0.7083, 0.7148, 0.6581, 0.7148, 0.6581, 0.7148, 0.7083, 0.7148, 0.7083, 0.5449, 0.75, 0.5449, 0.75, 0.5449, 0.7083, 0.5449, 0.6581, 0.6, 0.8286, 0.5449, 0.8286, 0.5449, 0.6581, 0.6, 0.7083, 0.5449, 0.75, 0.5449, 0.75, 0.5449, 0.7083, 0.5449, 0.7083, 0.7148, 0.6581, 0.7148, 0.6581, 0.7148, 0.7083, 0.7148, 0.6581, 0.7148, 0.6581, 0.65, 0.6581, 0.65, 0.6581, 0.65, 0.6581, 0.7148, 0.6581, 0.5449, 0.7083, 0.5449, 0.7083, 0.5449, 0.6581, 0.5449, 0.7083, 0.5449, 0.75, 0.5449, 0.75, 0.5449, 0.7083, 0.5449, 0.6581, 0.6, 0.8286, 0.5449, 0.8286, 0.5449, 0.6581, 0.6, 0.7083, 0.7148, 0.7083, 0.7148, 0.7083, 0.7148, 0.7083, 0.5449, 0.6811, 0.6007, 0.6581, 0.6, 0.6581, 0.5449, 0.6811, 0.6007, 0.6811, 0.6537, 0.6581, 0.65, 0.6581, 0.625, 0.6581, 0.6, 0.6811, 0.6537, 0.7083, 0.7148, 0.6581, 0.7148, 0.6581, 0.65, 0.75, 0.5449, 0.7068, 0.6008, 0.6811, 0.6007, 0.7083, 0.5449, 0.7068, 0.6008, 0.7068, 0.6543, 0.6811, 0.6537, 0.6811, 0.6007, 0.7068, 0.6543, 0.75, 0.7148, 0.7083, 0.7148, 0.6811, 0.6537, 0.6581, 0.6, 0.8286, 0.5449, 0.8286, 0.5449, 0.6581, 0.6, 0.6581, 0.6, 0.7083, 0.7148, 0.7083, 0.7148, 0.75, 0.7148, 0.6581, 0.625, 0.6581, 0.6, 0.6581, 0.6, 0.6581, 0.625, 0.75, 0.7148, 0.7083, 0.7148, 0.7083, 0.7148, 0.75, 0.7148, 0.7083, 0.7148, 0.75, 0.7148, 0.75, 0.7148, 0.7083, 0.7148, 0.7083, 0.7148, 0.7083, 0.7148, 0.7083, 0.7148, 0.7083, 0.7148, 0.75, 0.7148, 0.7083, 0.7148, 0.7083, 0.7148, 0.75, 0.7148, 0.75, 0.7148, 0.7083, 0.7148, 0.75, 0.7148, 0.0, 0.0, 0.0, 0.0, 0.0, 0.0, 0.0, 0.0, 0.0, 0.0, 0.0, 0.0, 0.0, 0.0, 0.0, 0.0, 0.0, 0.0, 0.0, 0.0, 0.0, 0.0, 0.0, 0.0, 0.0, 0.0, 0.0, 0.0, 0.0, 0.0, 0.0, 0.0, 0.0, 0.0, 0.0, 0.0, 0.0, 0.0, 0.0, 0.0, 0.0, 0.0, 0.0, 0.0, 0.0, 0.0, 0.0, 0.0, 0.0, 0.0, 0.0, 0.0, 0.0, 0.0, 0.0, 0.0, 0.0, 0.0, 0.0, 0.0, 0.0, 0.0, 0.0, 0.0, 0.0, 0.0, 0.0, 0.0, 0.0, 0.0, 0.0, 0.0, 0.0, 0.0, 0.0, 0.0, 0.0, 0.0, 0.0, 0.0, 0.0, 0.0, 0.0, 0.0, 0.0, 0.0, 0.0, 0.0, 0.0, 0.0, 0.0, 0.0, 0.0, 0.0, 0.0, 0.0, 0.0, 0.0, 0.0, 0.0, 0.0, 0.0, 0.0, 0.0, 0.0, 0.0, 0.0, 0.0, 0.0, 0.0, 0.0, 0.0, 0.0, 0.0, 0.0, 0.0, 0.0, 0.0, 0.0, 0.0, 0.0, 0.0, 0.0, 0.0, 0.0, 0.0, 0.0, 0.0, 0.0, 0.0, 0.0, 0.0, 0.0, 0.0, 0.0, 0.0, 0.0, 0.0, 0.0, 0.0, 0.0, 0.0, 0.0, 0.0, 0.0, 0.0, 0.0, 0.0, 0.0, 0.0, 0.0, 0.0, 0.0, 0.0, 0.0, 0.0, 0.0, 0.0, 0.0, 0.0, 0.0, 0.0, 0.0, 0.0, 0.0, 0.0, 0.0, 0.0, 0.0, 0.0, 0.0, 0.0, 0.0, 0.0, 0.0, 0.0, 0.0, 0.0, 0.0, 0.0, 0.0, 0.0, 0.0, 0.0, 0.0, 0.0, 0.0, 0.0, 0.0, 0.0, 0.0, 0.0, 0.0, 0.0, 0.0, 0.0, 0.0, 0.0, 0.0, 0.0, 0.0, 0.0, 0.0, 0.0, 0.0, 0.0, 0.0, 0.0, 0.0, 0.0, 0.0, 0.0, 0.0, 0.0, 0.0, 0.0, 0.0, 0.0, 0.0, 0.0, 0.0, 0.0, 0.0, 0.0, 0.0, 0.0, 0.0, 0.0, 0.0, 0.0, 0.0, 0.0, 0.0, 0.0, 0.0, 0.0, 0.0, 0.0, 0.0, 0.0, 0.0, 0.0, 0.0, 0.0, 0.0, 0.0, 0.0, 0.0, 0.0, 0.0, 0.0, 0.0, 0.0, 0.0, 0.0, 0.0, 0.0, 0.0, 0.0, 0.0, 0.0, 0.0, 0.0, 0.0, 0.0, 0.0, 0.0, 0.0, 0.0, 0.0, 0.0, 0.0, 0.0, 0.0, 0.0, 0.0, 0.0, 0.0, 0.0, 0.0, 0.0, 0.0, 0.0, 0.0, 0.0, 0.0, 0.0, 0.0, 0.0, 0.0, 0.0, 0.0, 0.0, 0.0, 0.0, 0.0, 0.0, 0.0, 0.0, 0.0, 0.0, 0.0, 0.0, 0.0, 0.0, 0.0, 0.0, 0.0, 0.0, 0.0, 0.0, 0.0, 0.0, 0.0, 0.0, 0.0, 0.0, 0.0, 0.0, 0.0, 0.0, 0.0, 0.0, 0.0, 0.0, 0.0, 0.0, 0.0, 0.0, 0.0, 0.0, 0.0, 0.0, 0.0, 0.0, 0.0, 0.0, 0.0, 0.0, 0.0, 0.0, 0.0, 0.0, 0.0, 0.0, 0.0, 0.0, 0.0, 0.0, 0.0, 0.0, 0.0, 0.0, 0.0, 0.0, 0.0, 0.0, 0.0, 0.0, 0.0, 0.0, 0.0, 0.0, 0.0, 0.0, 0.0, 0.0, 0.0, 0.0, 0.0, 0.0, 0.0, 0.0, 0.0, 0.0, 0.0, 0.0, 0.0, 0.0, 0.0, 0.0, 0.0, 0.0, 0.0, 0.0, 0.0, 0.0, 0.0, 0.0, 0.0, 0.0, 0.0, 0.0, 0.0, 0.0, 0.0, 0.0, 0.0, 0.0, 0.0, 0.0, 0.0, 0.0, 0.0, 0.0, 0.0, 0.0, 0.0, 0.0, 0.0, 0.0, 0.0, 0.0, 0.0, 0.0, 0.0, 0.0, 0.0, 0.0, 0.0, 0.0, 0.0, 0.0, 0.0, 0.0, 0.0, 0.0, 0.0, 0.0, 0.0, 0.0, 0.0, 0.0, 0.0, 0.0, 0.0, 0.0, 0.0, 0.0, 0.0, 0.0, 0.0, 0.0, 0.0, 0.0, 0.0, 0.0, 0.0, 0.0, 0.0, 0.0, 0.0, 0.0, 0.0, 0.0, 0.0, 0.0, 0.0, 0.0, 0.0, 0.0, 0.0, 0.0, 0.0, 0.0, 0.0, 0.0, 0.0, 0.0, 0.0, 0.0, 0.0, 0.0, 0.0, 0.0, 0.0, 0.0, 0.0, 0.0, 0.0, 0.0, 0.0, 0.0, 0.0, 0.0, 0.0, 0.0, 0.0, 0.0, 0.0, 0.0, 0.0, 0.0, 0.0, 0.0, 0.0, 0.0, 0.0, 0.0, 0.0, 0.0, 0.0, 0.0, 0.0, 0.0, 0.0, 0.0, 0.0, 0.0, 0.0, 0.0, 0.0, 0.0, 0.0, 0.0, 0.0, 0.0, 0.0, 0.0, 0.0, 0.0, 0.0, 0.0, 0.0, 0.0, 0.0, 0.0, 0.0, 0.0, 0.0, 0.0, 0.0, 0.0, 0.0, 0.0, 0.0, 0.0, 0.0, 0.0, 0.0, 0.0, 0.0, 0.0, 0.0, 0.0, 0.0, 0.0, 0.0, 0.0, 0.0, 0.0, 0.0, 0.0, 0.0, 0.0, 0.0, 0.0, 0.0, 0.0, 0.0, 0.0, 0.0, 0.0, 0.0, 0.0, 0.0, 0.0, 0.0, 0.0, 0.0, 0.0, 0.0, 0.0, 0.0, 0.0, 0.0, 0.0, 0.0, 0.0, 0.0, 0.0, 0.0, 0.0, 0.0, 0.0, 0.0, 0.0, 0.0, 0.0, 0.0, 0.0, 0.0, 0.0, 0.0, 0.0, 0.0, 0.0, 0.0, 0.0, 0.0, 0.0, 0.0, 0.0, 0.0, 0.0, 0.0, 0.0, 0.0, 0.0, 0.0, 0.0, 0.0, 0.0, 0.0, 0.0, 0.0, 0.0, 0.0, 0.0, 0.0, 0.0, 0.0, 0.0, 0.0, 0.0, 0.0, 0.0, 0.0, 0.0, 0.0, 0.0, 0.0, 0.0, 0.0, 0.0, 0.0, 0.0, 0.0, 0.0, 0.0, 0.6581, 0.65, 0.6581, 0.625, 0.6581, 0.625, 0.6581, 0.65, 0.6581, 0.65, 0.6581, 0.625, 0.6581, 0.625, 0.6581, 0.65, 0.6581, 0.65, 0.6581, 0.625, 0.6581, 0.625, 0.6581, 0.65, 0.6581, 0.625, 0.6581, 0.6, 0.6581, 0.6, 0.6581, 0.625, 0.0, 0.0, 0.0, 0.0, 0.0, 0.0, 0.0, 0.0, 0.0, 0.0, 0.0, 0.0, 0.0, 0.0, 0.0, 0.0])
me_cube.materials.append(mat_material)
me_cube.use_remesh_preserve_volume = False
me_cube.use_remesh_preserve_attributes = False
me_cube.use_mirror_vertex_groups = False
me_cube.update()

# ---- objects
ob_cube = bpy.data.objects.new('Cube', me_cube)
ob_light = bpy.data.objects.new('Light', light_light)
ob_camera = bpy.data.objects.new('Camera', cam_camera)
ob_empty = bpy.data.objects.new('Empty', None)
ob_empty_001 = bpy.data.objects.new('Empty.001', None)

# ---- transforms, parenting, visibility, modifiers, constraints
ob_cube.location = (0.0, 0.0, 0.0)
ob_cube.lock_rotations_4d = False
ob_cube.empty_display_type = 'ARROWS'
ob_cube.lineart.crease_threshold = 0.0
ob_light.location = (4.076, 1.005, 5.904)
ob_light.rotation_euler = (0.6503, 0.05522, 1.866)
ob_light.lock_rotations_4d = False
ob_light.empty_display_type = 'ARROWS'
ob_light.color = (0.0, 0.0, 0.0, 0.0)
ob_light.lineart.crease_threshold = 0.0
ob_camera.location = (7.359, -6.926, 4.958)
ob_camera.rotation_euler = (1.109, 0.0, 0.8149)
ob_camera.lock_rotations_4d = False
ob_camera.empty_display_type = 'ARROWS'
ob_camera.color = (0.0, 0.0, 0.0, 0.0)
ob_camera.display_type = 'WIRE'
ob_camera.lineart.crease_threshold = 0.0
ob_empty.location = (6.718, 0.0, 0.0)
ob_empty.rotation_euler = (1.571, 0.0, 0.0)
ob_empty.scale = (5.0, 5.0, 1.0)
ob_empty.empty_display_type = 'IMAGE'
ob_empty.empty_display_size = 5.0
ob_empty.use_empty_image_alpha = True
ob_empty.color = (1.0, 1.0, 1.0, 0.5)
ob_empty_001.location = (0.0, -6.265, 0.0)
ob_empty_001.rotation_euler = (1.571, 0.0, 1.571)
ob_empty_001.scale = (5.0, 5.0, 1.0)
ob_empty_001.empty_display_type = 'IMAGE'
ob_empty_001.empty_display_size = 5.0
ob_empty_001.use_empty_image_alpha = True
ob_empty_001.color = (1.0, 1.0, 1.0, 0.5)

# ---- collection membership
col_collection.objects.link(ob_cube)
col_collection.objects.link(ob_light)
col_collection.objects.link(ob_camera)
col_collection.objects.link(ob_empty)
col_collection.objects.link(ob_empty_001)

# ---- scene / render settings (as saved in the file)
scene.camera = ob_camera
scene.frame_start = 1; scene.frame_end = 250; scene.frame_set(1)
scene.render.engine = 'BLENDER_EEVEE_NEXT'
scene.cycles.sampling_pattern = 'TABULATED_SOBOL'
scene.cycles.use_light_tree = False
scene.view_settings.view_transform = 'Filmic'
bpy.context.view_layer.update()
